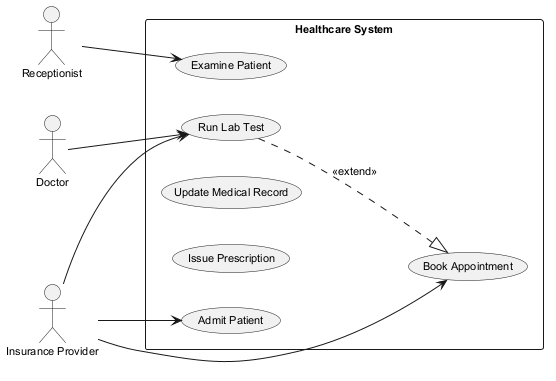

The diagram above was rendered by PlantUML. Its source (embedded in the PNG):
@startuml
skinparam monochrome true
skinparam defaultFontSize 11
left to right direction
actor "Receptionist" as R
actor "Doctor" as D
actor "Insurance Provider" as IP
rectangle "Healthcare System" {
  usecase "Run Lab Test" as UC_RunLabTest
  usecase "Admit Patient" as UC_AdmitPatient
  usecase "Book Appointment" as UC_BookAppointment
  usecase "Update Medical Record" as UC_UpdateMedicalRecord
  usecase "Issue Prescription" as UC_IssuePrescription
  usecase "Examine Patient" as UC_ExaminePatient
}
R --> UC_ExaminePatient
D --> UC_RunLabTest
IP --> UC_AdmitPatient
IP --> UC_RunLabTest
IP --> UC_BookAppointment
UC_RunLabTest ..|> UC_BookAppointment : <<extend>>
@enduml